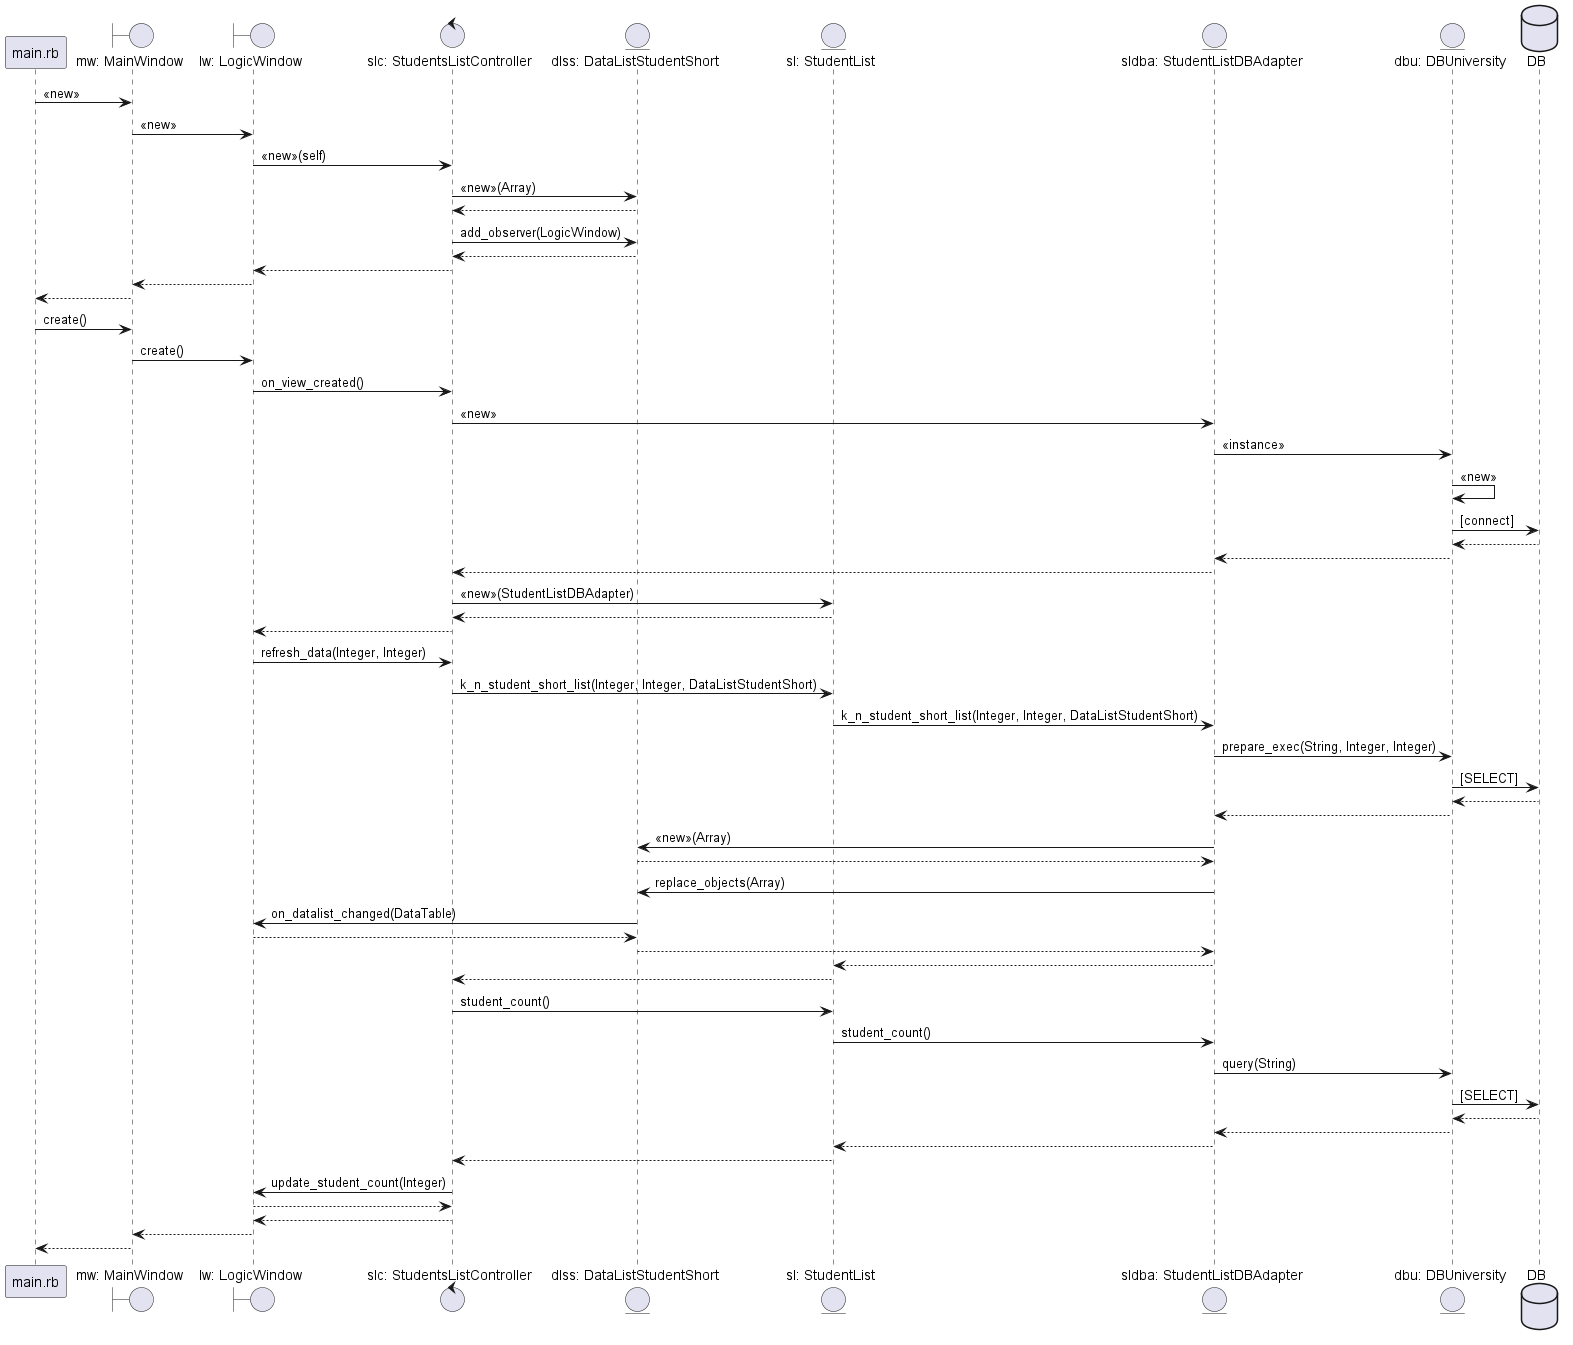

The diagram above was rendered by PlantUML. Its source (embedded in the PNG):
@startuml
 participant "main.rb"                       as main

 boundary    "mw: MainWindow"                as mw
 boundary    "lw: LogicWindow"               as lw
 control     "slc: StudentsListController"    as slc
 entity      "dlss: DataListStudentShort"    as dlss
 entity      "sl: StudentList"       as sl
 entity      "sldba: StudentListDBAdapter"         as sldba
 entity      "dbu: DBUniversity"            as dbu

 database    DB                              as db

 main -> mw : <<new>>
 mw -> lw : <<new>>
 lw -> slc : <<new>>(self)
 slc -> dlss : <<new>>(Array)
 dlss --> slc
 slc -> dlss : add_observer(LogicWindow)
 dlss --> slc
 slc --> lw
 lw --> mw
 mw --> main

 main -> mw : create()
 mw -> lw : create()
 lw -> slc : on_view_created()
 slc -> sldba : <<new>>
 sldba -> dbu : <<instance>>
 dbu -> dbu : <<new>>
 dbu -> db : [connect]
 db --> dbu
 dbu --> sldba
 sldba --> slc
 slc -> sl : <<new>>(StudentListDBAdapter)
 sl --> slc
 slc --> lw

 lw -> slc : refresh_data(Integer, Integer)
 slc -> sl : k_n_student_short_list(Integer, Integer, DataListStudentShort)
 sl -> sldba : k_n_student_short_list(Integer, Integer, DataListStudentShort)
 sldba -> dbu : prepare_exec(String, Integer, Integer)
 dbu -> db : [SELECT]
 db --> dbu
 dbu --> sldba
 sldba -> dlss : <<new>>(Array)
 dlss --> sldba
 sldba -> dlss : replace_objects(Array)
 dlss -> lw : on_datalist_changed(DataTable)
 lw --> dlss
 dlss --> sldba
 sldba --> sl
 sl --> slc

 slc -> sl : student_count()
 sl -> sldba : student_count()
 sldba -> dbu: query(String)
 dbu -> db : [SELECT]
 db --> dbu
 dbu --> sldba
 sldba --> sl
 sl --> slc
 slc -> lw : update_student_count(Integer)
 lw --> slc
 slc --> lw
 lw --> mw
 mw --> main
 @enduml